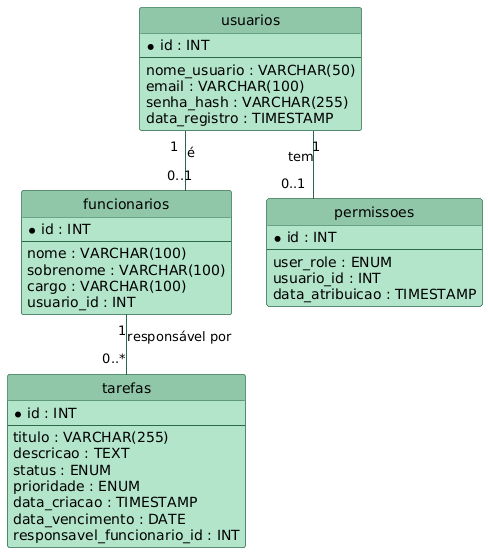

The diagram above was rendered by PlantUML. Its source (embedded in the PNG):
@startuml
' Configurações visuais para um DER
skinparam linetype ortho
hide circle
skinparam class {
    borderColor #2A6849
    backgroundColor #B2E5C9
    arrowColor #2A6849
    headerFontColor #2A6849
    headerBackgroundColor #91C7A9
}

' Entidades (Tabelas)
entity "usuarios" as usuarios {
  *id : INT
  --
  nome_usuario : VARCHAR(50)
  email : VARCHAR(100)
  senha_hash : VARCHAR(255)
  data_registro : TIMESTAMP
}

entity "funcionarios" as funcionarios {
  *id : INT
  --
  nome : VARCHAR(100)
  sobrenome : VARCHAR(100)
  cargo : VARCHAR(100)
  usuario_id : INT
}

entity "tarefas" as tarefas {
  *id : INT
  --
  titulo : VARCHAR(255)
  descricao : TEXT
  status : ENUM
  prioridade : ENUM
  data_criacao : TIMESTAMP
  data_vencimento : DATE
  responsavel_funcionario_id : INT
}

entity "permissoes" as permissoes {
  *id : INT
  --
  user_role : ENUM
  usuario_id : INT
  data_atribuicao : TIMESTAMP
}

' Relacionamentos
' Notação: |o--o{ ou }|--|{
' |o -- Zero ou Um
' || -- Exatamente Um
' }o -- Zero ou Muitos
' }{ -- Um ou Muitos

' Usuário e Permissões (1-para-0 ou 1)
usuarios "1" -- "0..1" permissoes : "tem"

' Usuário e Funcionário (1-para-0 ou 1)
usuarios "1" -- "0..1" funcionarios : "é"


' Funcionário e Tarefas (1-para-Muitos)
funcionarios "1" -- "0..*" tarefas : "responsável por"
@enduml